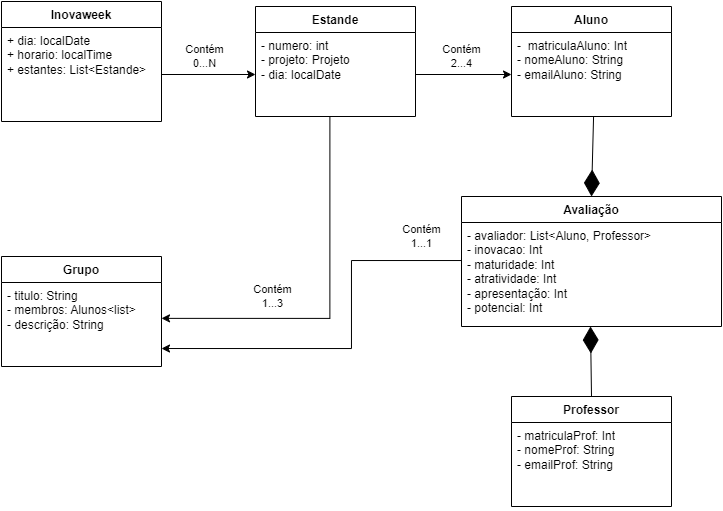

The diagram above was exported from draw.io. Its source (the exported page's mxGraphModel, read from the mxfile embedded in the PNG):
<mxGraphModel dx="989" dy="539" grid="1" gridSize="10" guides="1" tooltips="1" connect="1" arrows="1" fold="1" page="1" pageScale="1" pageWidth="827" pageHeight="1169" math="0" shadow="0">
  <root>
    <mxCell id="0" />
    <mxCell id="1" parent="0" />
    <mxCell id="pdnahJnKSuB2NxpgCFoO-1" value="Inovaweek" style="swimlane;fontStyle=1;align=center;verticalAlign=top;childLayout=stackLayout;horizontal=1;startSize=26;horizontalStack=0;resizeParent=1;resizeParentMax=0;resizeLast=0;collapsible=1;marginBottom=0;whiteSpace=wrap;html=1;" parent="1" vertex="1">
      <mxGeometry x="80" y="105" width="160" height="120" as="geometry" />
    </mxCell>
    <mxCell id="pdnahJnKSuB2NxpgCFoO-2" value="+ dia: localDate&lt;br&gt;+ horario: localTime&lt;br&gt;+ estantes: List&amp;lt;Estande&amp;gt;" style="text;strokeColor=none;fillColor=none;align=left;verticalAlign=top;spacingLeft=4;spacingRight=4;overflow=hidden;rotatable=0;points=[[0,0.5],[1,0.5]];portConstraint=eastwest;whiteSpace=wrap;html=1;" parent="pdnahJnKSuB2NxpgCFoO-1" vertex="1">
      <mxGeometry y="26" width="160" height="94" as="geometry" />
    </mxCell>
    <mxCell id="pdnahJnKSuB2NxpgCFoO-3" value="" style="line;strokeWidth=1;fillColor=none;align=left;verticalAlign=middle;spacingTop=-1;spacingLeft=3;spacingRight=3;rotatable=0;labelPosition=right;points=[];portConstraint=eastwest;strokeColor=inherit;" parent="pdnahJnKSuB2NxpgCFoO-1" vertex="1">
      <mxGeometry y="120" width="160" as="geometry" />
    </mxCell>
    <mxCell id="pdnahJnKSuB2NxpgCFoO-5" value="Estande" style="swimlane;fontStyle=1;align=center;verticalAlign=top;childLayout=stackLayout;horizontal=1;startSize=26;horizontalStack=0;resizeParent=1;resizeParentMax=0;resizeLast=0;collapsible=1;marginBottom=0;whiteSpace=wrap;html=1;" parent="1" vertex="1">
      <mxGeometry x="334" y="110" width="160" height="110" as="geometry" />
    </mxCell>
    <mxCell id="pdnahJnKSuB2NxpgCFoO-6" value="- numero: int&lt;br&gt;- projeto: Projeto&lt;br&gt;- dia: localDate" style="text;strokeColor=none;fillColor=none;align=left;verticalAlign=top;spacingLeft=4;spacingRight=4;overflow=hidden;rotatable=0;points=[[0,0.5],[1,0.5]];portConstraint=eastwest;whiteSpace=wrap;html=1;" parent="pdnahJnKSuB2NxpgCFoO-5" vertex="1">
      <mxGeometry y="26" width="160" height="84" as="geometry" />
    </mxCell>
    <mxCell id="pdnahJnKSuB2NxpgCFoO-7" value="" style="line;strokeWidth=1;fillColor=none;align=left;verticalAlign=middle;spacingTop=-1;spacingLeft=3;spacingRight=3;rotatable=0;labelPosition=right;points=[];portConstraint=eastwest;strokeColor=inherit;" parent="pdnahJnKSuB2NxpgCFoO-5" vertex="1">
      <mxGeometry y="110" width="160" as="geometry" />
    </mxCell>
    <mxCell id="UYfBCfIZv0lYoZOQ-u8--18" value="Aluno" style="swimlane;fontStyle=1;align=center;verticalAlign=top;childLayout=stackLayout;horizontal=1;startSize=26;horizontalStack=0;resizeParent=1;resizeParentMax=0;resizeLast=0;collapsible=1;marginBottom=0;whiteSpace=wrap;html=1;" parent="1" vertex="1">
      <mxGeometry x="590" y="110" width="160" height="110" as="geometry" />
    </mxCell>
    <mxCell id="UYfBCfIZv0lYoZOQ-u8--19" value="-&amp;nbsp; matriculaAluno: Int&lt;br&gt;- nomeAluno: String&lt;br&gt;- emailAluno: String" style="text;strokeColor=none;fillColor=none;align=left;verticalAlign=top;spacingLeft=4;spacingRight=4;overflow=hidden;rotatable=0;points=[[0,0.5],[1,0.5]];portConstraint=eastwest;whiteSpace=wrap;html=1;" parent="UYfBCfIZv0lYoZOQ-u8--18" vertex="1">
      <mxGeometry y="26" width="160" height="84" as="geometry" />
    </mxCell>
    <mxCell id="UYfBCfIZv0lYoZOQ-u8--23" value="Professor" style="swimlane;fontStyle=1;align=center;verticalAlign=top;childLayout=stackLayout;horizontal=1;startSize=26;horizontalStack=0;resizeParent=1;resizeParentMax=0;resizeLast=0;collapsible=1;marginBottom=0;whiteSpace=wrap;html=1;" parent="1" vertex="1">
      <mxGeometry x="590" y="500" width="160" height="110" as="geometry" />
    </mxCell>
    <mxCell id="UYfBCfIZv0lYoZOQ-u8--24" value="- matriculaProf: Int&lt;br&gt;- nomeProf: String&lt;br&gt;- emailProf: String" style="text;strokeColor=none;fillColor=none;align=left;verticalAlign=top;spacingLeft=4;spacingRight=4;overflow=hidden;rotatable=0;points=[[0,0.5],[1,0.5]];portConstraint=eastwest;whiteSpace=wrap;html=1;" parent="UYfBCfIZv0lYoZOQ-u8--23" vertex="1">
      <mxGeometry y="26" width="160" height="84" as="geometry" />
    </mxCell>
    <mxCell id="UYfBCfIZv0lYoZOQ-u8--25" value="Grupo" style="swimlane;fontStyle=1;align=center;verticalAlign=top;childLayout=stackLayout;horizontal=1;startSize=26;horizontalStack=0;resizeParent=1;resizeParentMax=0;resizeLast=0;collapsible=1;marginBottom=0;whiteSpace=wrap;html=1;" parent="1" vertex="1">
      <mxGeometry x="80" y="360" width="160" height="110" as="geometry" />
    </mxCell>
    <mxCell id="UYfBCfIZv0lYoZOQ-u8--26" value="- titulo: String&lt;br&gt;- membros: Alunos&amp;lt;list&amp;gt;&lt;br style=&quot;border-color: var(--border-color);&quot;&gt;- descrição: String" style="text;strokeColor=none;fillColor=none;align=left;verticalAlign=top;spacingLeft=4;spacingRight=4;overflow=hidden;rotatable=0;points=[[0,0.5],[1,0.5]];portConstraint=eastwest;whiteSpace=wrap;html=1;" parent="UYfBCfIZv0lYoZOQ-u8--25" vertex="1">
      <mxGeometry y="26" width="160" height="84" as="geometry" />
    </mxCell>
    <mxCell id="UYfBCfIZv0lYoZOQ-u8--27" value="Avaliação" style="swimlane;fontStyle=1;align=center;verticalAlign=top;childLayout=stackLayout;horizontal=1;startSize=26;horizontalStack=0;resizeParent=1;resizeParentMax=0;resizeLast=0;collapsible=1;marginBottom=0;whiteSpace=wrap;html=1;" parent="1" vertex="1">
      <mxGeometry x="540" y="300" width="260" height="130" as="geometry" />
    </mxCell>
    <mxCell id="UYfBCfIZv0lYoZOQ-u8--28" value="- avaliador: List&amp;lt;Aluno, Professor&amp;gt;&lt;br&gt;- inovacao: Int&lt;br&gt;- maturidade: Int&lt;br&gt;- atratividade: Int&lt;br&gt;- apresentação: Int&lt;br&gt;- potencial: Int" style="text;strokeColor=none;fillColor=none;align=left;verticalAlign=top;spacingLeft=4;spacingRight=4;overflow=hidden;rotatable=0;points=[[0,0.5],[1,0.5]];portConstraint=eastwest;whiteSpace=wrap;html=1;" parent="UYfBCfIZv0lYoZOQ-u8--27" vertex="1">
      <mxGeometry y="26" width="260" height="104" as="geometry" />
    </mxCell>
    <mxCell id="phCz-1oBKO3P8ABOs6JW-14" value="" style="endArrow=diamondThin;endFill=1;endSize=24;html=1;rounded=0;exitX=0.5;exitY=0;exitDx=0;exitDy=0;entryX=0.5;entryY=0;entryDx=0;entryDy=0;" parent="UYfBCfIZv0lYoZOQ-u8--27" source="UYfBCfIZv0lYoZOQ-u8--23" edge="1">
      <mxGeometry width="160" relative="1" as="geometry">
        <mxPoint x="131" y="50" as="sourcePoint" />
        <mxPoint x="129" y="130" as="targetPoint" />
      </mxGeometry>
    </mxCell>
    <mxCell id="phCz-1oBKO3P8ABOs6JW-4" style="edgeStyle=orthogonalEdgeStyle;rounded=0;orthogonalLoop=1;jettySize=auto;html=1;entryX=0.589;entryY=0.017;entryDx=0;entryDy=0;entryPerimeter=0;exitX=0.465;exitY=0;exitDx=0;exitDy=0;exitPerimeter=0;" parent="1" source="pdnahJnKSuB2NxpgCFoO-7" edge="1">
      <mxGeometry relative="1" as="geometry">
        <mxPoint x="435.76" y="280" as="sourcePoint" />
        <mxPoint x="240" y="421.8699999999999" as="targetPoint" />
        <Array as="points">
          <mxPoint x="408" y="422" />
        </Array>
      </mxGeometry>
    </mxCell>
    <mxCell id="phCz-1oBKO3P8ABOs6JW-5" value="Contém&lt;br&gt;1...3" style="edgeLabel;html=1;align=center;verticalAlign=middle;resizable=0;points=[];" parent="phCz-1oBKO3P8ABOs6JW-4" vertex="1" connectable="0">
      <mxGeometry x="0.4075" relative="1" as="geometry">
        <mxPoint x="1" y="-22" as="offset" />
      </mxGeometry>
    </mxCell>
    <mxCell id="phCz-1oBKO3P8ABOs6JW-9" style="edgeStyle=orthogonalEdgeStyle;rounded=0;orthogonalLoop=1;jettySize=auto;html=1;entryX=0;entryY=0.5;entryDx=0;entryDy=0;" parent="1" source="pdnahJnKSuB2NxpgCFoO-2" target="pdnahJnKSuB2NxpgCFoO-6" edge="1">
      <mxGeometry relative="1" as="geometry" />
    </mxCell>
    <mxCell id="phCz-1oBKO3P8ABOs6JW-10" value="Contém&lt;br&gt;0...N" style="edgeLabel;html=1;align=center;verticalAlign=middle;resizable=0;points=[];" parent="phCz-1oBKO3P8ABOs6JW-9" vertex="1" connectable="0">
      <mxGeometry x="-0.0957" y="-2" relative="1" as="geometry">
        <mxPoint y="-20" as="offset" />
      </mxGeometry>
    </mxCell>
    <mxCell id="phCz-1oBKO3P8ABOs6JW-11" style="edgeStyle=orthogonalEdgeStyle;rounded=0;orthogonalLoop=1;jettySize=auto;html=1;entryX=0;entryY=0.5;entryDx=0;entryDy=0;" parent="1" source="pdnahJnKSuB2NxpgCFoO-6" target="UYfBCfIZv0lYoZOQ-u8--19" edge="1">
      <mxGeometry relative="1" as="geometry" />
    </mxCell>
    <mxCell id="phCz-1oBKO3P8ABOs6JW-12" value="Contém&lt;br&gt;2...4" style="edgeLabel;html=1;align=center;verticalAlign=middle;resizable=0;points=[];" parent="phCz-1oBKO3P8ABOs6JW-11" vertex="1" connectable="0">
      <mxGeometry x="0.1667" y="2" relative="1" as="geometry">
        <mxPoint x="-10" y="-16" as="offset" />
      </mxGeometry>
    </mxCell>
    <mxCell id="phCz-1oBKO3P8ABOs6JW-13" value="" style="endArrow=diamondThin;endFill=1;endSize=24;html=1;rounded=0;exitX=0.513;exitY=0.996;exitDx=0;exitDy=0;exitPerimeter=0;entryX=0.5;entryY=0;entryDx=0;entryDy=0;" parent="1" source="UYfBCfIZv0lYoZOQ-u8--19" target="UYfBCfIZv0lYoZOQ-u8--27" edge="1">
      <mxGeometry width="160" relative="1" as="geometry">
        <mxPoint x="620" y="250" as="sourcePoint" />
        <mxPoint x="780" y="250" as="targetPoint" />
      </mxGeometry>
    </mxCell>
    <mxCell id="phCz-1oBKO3P8ABOs6JW-15" style="edgeStyle=orthogonalEdgeStyle;rounded=0;orthogonalLoop=1;jettySize=auto;html=1;entryX=1;entryY=0.786;entryDx=0;entryDy=0;entryPerimeter=0;" parent="1" target="UYfBCfIZv0lYoZOQ-u8--26" edge="1">
      <mxGeometry relative="1" as="geometry">
        <mxPoint x="540" y="360" as="sourcePoint" />
        <mxPoint x="265.56" y="541.98" as="targetPoint" />
        <Array as="points">
          <mxPoint x="430" y="364" />
          <mxPoint x="430" y="452" />
        </Array>
      </mxGeometry>
    </mxCell>
    <mxCell id="phCz-1oBKO3P8ABOs6JW-16" value="Contém&lt;br&gt;1...1" style="edgeLabel;html=1;align=center;verticalAlign=middle;resizable=0;points=[];" parent="phCz-1oBKO3P8ABOs6JW-15" vertex="1" connectable="0">
      <mxGeometry x="0.1531" y="2" relative="1" as="geometry">
        <mxPoint x="94" y="-114" as="offset" />
      </mxGeometry>
    </mxCell>
  </root>
</mxGraphModel>